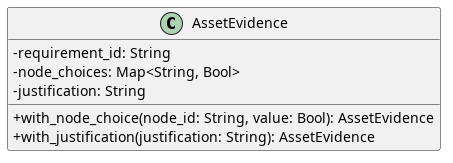

The diagram above was rendered by PlantUML. Its source (embedded in the PNG):
@startuml AssetEvidence
skinparam ClassAttributeIconSize 0

class AssetEvidence {
    - requirement_id: String
    - node_choices: Map<String, Bool>
    - justification: String

    + with_node_choice(node_id: String, value: Bool): AssetEvidence
    + with_justification(justification: String): AssetEvidence
}

@enduml